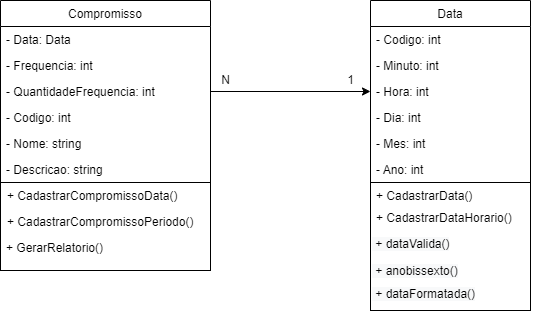

The diagram above was exported from draw.io. Its source (the exported page's mxGraphModel, read from the mxfile embedded in the PNG):
<mxGraphModel dx="1422" dy="737" grid="1" gridSize="10" guides="1" tooltips="1" connect="1" arrows="1" fold="1" page="1" pageScale="1" pageWidth="827" pageHeight="1169" math="0" shadow="0">
  <root>
    <mxCell id="WIyWlLk6GJQsqaUBKTNV-0" />
    <mxCell id="WIyWlLk6GJQsqaUBKTNV-1" parent="WIyWlLk6GJQsqaUBKTNV-0" />
    <mxCell id="vHoJk-ldjhZpUdMh5rbG-41" style="edgeStyle=orthogonalEdgeStyle;rounded=0;orthogonalLoop=1;jettySize=auto;html=1;entryX=0;entryY=0.5;entryDx=0;entryDy=0;" parent="WIyWlLk6GJQsqaUBKTNV-1" source="zkfFHV4jXpPFQw0GAbJ--6" target="vHoJk-ldjhZpUdMh5rbG-36" edge="1">
      <mxGeometry relative="1" as="geometry" />
    </mxCell>
    <mxCell id="zkfFHV4jXpPFQw0GAbJ--6" value="Compromisso" style="swimlane;fontStyle=0;align=center;verticalAlign=top;childLayout=stackLayout;horizontal=1;startSize=26;horizontalStack=0;resizeParent=1;resizeLast=0;collapsible=1;marginBottom=0;rounded=0;shadow=0;strokeWidth=1;" parent="WIyWlLk6GJQsqaUBKTNV-1" vertex="1">
      <mxGeometry x="120" y="360" width="210" height="182" as="geometry">
        <mxRectangle x="130" y="380" width="160" height="26" as="alternateBounds" />
      </mxGeometry>
    </mxCell>
    <mxCell id="zkfFHV4jXpPFQw0GAbJ--7" value="- Data: Data" style="text;align=left;verticalAlign=top;spacingLeft=4;spacingRight=4;overflow=hidden;rotatable=0;points=[[0,0.5],[1,0.5]];portConstraint=eastwest;" parent="zkfFHV4jXpPFQw0GAbJ--6" vertex="1">
      <mxGeometry y="26" width="210" height="26" as="geometry" />
    </mxCell>
    <mxCell id="zkfFHV4jXpPFQw0GAbJ--8" value="- Frequencia: int" style="text;align=left;verticalAlign=top;spacingLeft=4;spacingRight=4;overflow=hidden;rotatable=0;points=[[0,0.5],[1,0.5]];portConstraint=eastwest;rounded=0;shadow=0;html=0;" parent="zkfFHV4jXpPFQw0GAbJ--6" vertex="1">
      <mxGeometry y="52" width="210" height="26" as="geometry" />
    </mxCell>
    <mxCell id="vHoJk-ldjhZpUdMh5rbG-29" value="- QuantidadeFrequencia: int" style="text;align=left;verticalAlign=top;spacingLeft=4;spacingRight=4;overflow=hidden;rotatable=0;points=[[0,0.5],[1,0.5]];portConstraint=eastwest;rounded=0;shadow=0;html=0;" parent="zkfFHV4jXpPFQw0GAbJ--6" vertex="1">
      <mxGeometry y="78" width="210" height="26" as="geometry" />
    </mxCell>
    <mxCell id="vHoJk-ldjhZpUdMh5rbG-30" value="- Codigo: int" style="text;align=left;verticalAlign=top;spacingLeft=4;spacingRight=4;overflow=hidden;rotatable=0;points=[[0,0.5],[1,0.5]];portConstraint=eastwest;rounded=0;shadow=0;html=0;" parent="zkfFHV4jXpPFQw0GAbJ--6" vertex="1">
      <mxGeometry y="104" width="210" height="26" as="geometry" />
    </mxCell>
    <mxCell id="vHoJk-ldjhZpUdMh5rbG-32" value="- Nome: string" style="text;align=left;verticalAlign=top;spacingLeft=4;spacingRight=4;overflow=hidden;rotatable=0;points=[[0,0.5],[1,0.5]];portConstraint=eastwest;rounded=0;shadow=0;html=0;" parent="zkfFHV4jXpPFQw0GAbJ--6" vertex="1">
      <mxGeometry y="130" width="210" height="26" as="geometry" />
    </mxCell>
    <mxCell id="vHoJk-ldjhZpUdMh5rbG-31" value="- Descricao: string" style="text;align=left;verticalAlign=top;spacingLeft=4;spacingRight=4;overflow=hidden;rotatable=0;points=[[0,0.5],[1,0.5]];portConstraint=eastwest;rounded=0;shadow=0;html=0;" parent="zkfFHV4jXpPFQw0GAbJ--6" vertex="1">
      <mxGeometry y="156" width="210" height="26" as="geometry" />
    </mxCell>
    <mxCell id="vHoJk-ldjhZpUdMh5rbG-33" value="Data" style="swimlane;fontStyle=0;align=center;verticalAlign=top;childLayout=stackLayout;horizontal=1;startSize=26;horizontalStack=0;resizeParent=1;resizeLast=0;collapsible=1;marginBottom=0;rounded=0;shadow=0;strokeWidth=1;" parent="WIyWlLk6GJQsqaUBKTNV-1" vertex="1">
      <mxGeometry x="490" y="360" width="160" height="182" as="geometry">
        <mxRectangle x="130" y="380" width="160" height="26" as="alternateBounds" />
      </mxGeometry>
    </mxCell>
    <mxCell id="vHoJk-ldjhZpUdMh5rbG-34" value="- Codigo: int" style="text;align=left;verticalAlign=top;spacingLeft=4;spacingRight=4;overflow=hidden;rotatable=0;points=[[0,0.5],[1,0.5]];portConstraint=eastwest;" parent="vHoJk-ldjhZpUdMh5rbG-33" vertex="1">
      <mxGeometry y="26" width="160" height="26" as="geometry" />
    </mxCell>
    <mxCell id="vHoJk-ldjhZpUdMh5rbG-35" value="- Minuto: int" style="text;align=left;verticalAlign=top;spacingLeft=4;spacingRight=4;overflow=hidden;rotatable=0;points=[[0,0.5],[1,0.5]];portConstraint=eastwest;rounded=0;shadow=0;html=0;" parent="vHoJk-ldjhZpUdMh5rbG-33" vertex="1">
      <mxGeometry y="52" width="160" height="26" as="geometry" />
    </mxCell>
    <mxCell id="vHoJk-ldjhZpUdMh5rbG-36" value="- Hora: int" style="text;align=left;verticalAlign=top;spacingLeft=4;spacingRight=4;overflow=hidden;rotatable=0;points=[[0,0.5],[1,0.5]];portConstraint=eastwest;rounded=0;shadow=0;html=0;" parent="vHoJk-ldjhZpUdMh5rbG-33" vertex="1">
      <mxGeometry y="78" width="160" height="26" as="geometry" />
    </mxCell>
    <mxCell id="vHoJk-ldjhZpUdMh5rbG-37" value="- Dia: int" style="text;align=left;verticalAlign=top;spacingLeft=4;spacingRight=4;overflow=hidden;rotatable=0;points=[[0,0.5],[1,0.5]];portConstraint=eastwest;rounded=0;shadow=0;html=0;" parent="vHoJk-ldjhZpUdMh5rbG-33" vertex="1">
      <mxGeometry y="104" width="160" height="26" as="geometry" />
    </mxCell>
    <mxCell id="vHoJk-ldjhZpUdMh5rbG-38" value="- Mes: int" style="text;align=left;verticalAlign=top;spacingLeft=4;spacingRight=4;overflow=hidden;rotatable=0;points=[[0,0.5],[1,0.5]];portConstraint=eastwest;rounded=0;shadow=0;html=0;" parent="vHoJk-ldjhZpUdMh5rbG-33" vertex="1">
      <mxGeometry y="130" width="160" height="26" as="geometry" />
    </mxCell>
    <mxCell id="vHoJk-ldjhZpUdMh5rbG-39" value="- Ano: int" style="text;align=left;verticalAlign=top;spacingLeft=4;spacingRight=4;overflow=hidden;rotatable=0;points=[[0,0.5],[1,0.5]];portConstraint=eastwest;rounded=0;shadow=0;html=0;" parent="vHoJk-ldjhZpUdMh5rbG-33" vertex="1">
      <mxGeometry y="156" width="160" height="26" as="geometry" />
    </mxCell>
    <mxCell id="vHoJk-ldjhZpUdMh5rbG-42" value="N" style="text;html=1;align=center;verticalAlign=middle;resizable=0;points=[];autosize=1;strokeColor=none;fillColor=none;" parent="WIyWlLk6GJQsqaUBKTNV-1" vertex="1">
      <mxGeometry x="330" y="425" width="30" height="30" as="geometry" />
    </mxCell>
    <mxCell id="vHoJk-ldjhZpUdMh5rbG-43" value="1" style="text;html=1;align=center;verticalAlign=middle;resizable=0;points=[];autosize=1;strokeColor=none;fillColor=none;" parent="WIyWlLk6GJQsqaUBKTNV-1" vertex="1">
      <mxGeometry x="455" y="425" width="30" height="30" as="geometry" />
    </mxCell>
    <mxCell id="vHoJk-ldjhZpUdMh5rbG-44" value="" style="rounded=0;whiteSpace=wrap;html=1;" parent="WIyWlLk6GJQsqaUBKTNV-1" vertex="1">
      <mxGeometry x="120" y="542" width="210" height="88" as="geometry" />
    </mxCell>
    <mxCell id="vHoJk-ldjhZpUdMh5rbG-45" value="" style="rounded=0;whiteSpace=wrap;html=1;" parent="WIyWlLk6GJQsqaUBKTNV-1" vertex="1">
      <mxGeometry x="490" y="542" width="160" height="128" as="geometry" />
    </mxCell>
    <mxCell id="vHoJk-ldjhZpUdMh5rbG-46" value="+ CadastrarCompromissoData()" style="text;align=left;verticalAlign=top;spacingLeft=4;spacingRight=4;overflow=hidden;rotatable=0;points=[[0,0.5],[1,0.5]];portConstraint=eastwest;rounded=0;shadow=0;html=0;" parent="WIyWlLk6GJQsqaUBKTNV-1" vertex="1">
      <mxGeometry x="121" y="542" width="190" height="26" as="geometry" />
    </mxCell>
    <mxCell id="vHoJk-ldjhZpUdMh5rbG-47" value="+ GerarRelatorio()" style="text;align=left;verticalAlign=top;spacingLeft=4;spacingRight=4;overflow=hidden;rotatable=0;points=[[0,0.5],[1,0.5]];portConstraint=eastwest;rounded=0;shadow=0;html=0;" parent="WIyWlLk6GJQsqaUBKTNV-1" vertex="1">
      <mxGeometry x="120" y="594" width="190" height="26" as="geometry" />
    </mxCell>
    <mxCell id="vHoJk-ldjhZpUdMh5rbG-48" value="+ CadastrarCompromissoPeriodo()" style="text;align=left;verticalAlign=top;spacingLeft=4;spacingRight=4;overflow=hidden;rotatable=0;points=[[0,0.5],[1,0.5]];portConstraint=eastwest;rounded=0;shadow=0;html=0;" parent="WIyWlLk6GJQsqaUBKTNV-1" vertex="1">
      <mxGeometry x="121" y="568" width="209" height="26" as="geometry" />
    </mxCell>
    <mxCell id="vHoJk-ldjhZpUdMh5rbG-50" value="+ CadastrarData()" style="text;align=left;verticalAlign=top;spacingLeft=4;spacingRight=4;overflow=hidden;rotatable=0;points=[[0,0.5],[1,0.5]];portConstraint=eastwest;rounded=0;shadow=0;html=0;" parent="WIyWlLk6GJQsqaUBKTNV-1" vertex="1">
      <mxGeometry x="490" y="542" width="160" height="26" as="geometry" />
    </mxCell>
    <mxCell id="vHoJk-ldjhZpUdMh5rbG-51" value="+ CadastrarDataHorario()" style="text;align=left;verticalAlign=top;spacingLeft=4;spacingRight=4;overflow=hidden;rotatable=0;points=[[0,0.5],[1,0.5]];portConstraint=eastwest;rounded=0;shadow=0;html=0;" parent="WIyWlLk6GJQsqaUBKTNV-1" vertex="1">
      <mxGeometry x="490" y="564" width="160" height="26" as="geometry" />
    </mxCell>
    <mxCell id="ZLNsH3FIdhA0rTKe73G7-0" value="&lt;span style=&quot;color: rgb(0, 0, 0); font-family: Helvetica; font-size: 12px; font-style: normal; font-variant-ligatures: normal; font-variant-caps: normal; font-weight: 400; letter-spacing: normal; orphans: 2; text-align: left; text-indent: 0px; text-transform: none; widows: 2; word-spacing: 0px; -webkit-text-stroke-width: 0px; background-color: rgb(248, 249, 250); text-decoration-thickness: initial; text-decoration-style: initial; text-decoration-color: initial; float: none; display: inline !important;&quot;&gt;&amp;nbsp;+ anobissexto()&lt;/span&gt;" style="text;whiteSpace=wrap;html=1;" vertex="1" parent="WIyWlLk6GJQsqaUBKTNV-1">
      <mxGeometry x="490" y="617" width="170" height="23" as="geometry" />
    </mxCell>
    <mxCell id="ZLNsH3FIdhA0rTKe73G7-1" value="&lt;span style=&quot;color: rgb(0, 0, 0); font-family: Helvetica; font-size: 12px; font-style: normal; font-variant-ligatures: normal; font-variant-caps: normal; font-weight: 400; letter-spacing: normal; orphans: 2; text-align: left; text-indent: 0px; text-transform: none; widows: 2; word-spacing: 0px; -webkit-text-stroke-width: 0px; background-color: rgb(248, 249, 250); text-decoration-thickness: initial; text-decoration-style: initial; text-decoration-color: initial; float: none; display: inline !important;&quot;&gt;&amp;nbsp;+ dataValida()&lt;/span&gt;" style="text;whiteSpace=wrap;html=1;" vertex="1" parent="WIyWlLk6GJQsqaUBKTNV-1">
      <mxGeometry x="490" y="590" width="170" height="40" as="geometry" />
    </mxCell>
    <mxCell id="ZLNsH3FIdhA0rTKe73G7-2" value="&lt;span style=&quot;color: rgb(0, 0, 0); font-family: Helvetica; font-size: 12px; font-style: normal; font-variant-ligatures: normal; font-variant-caps: normal; font-weight: 400; letter-spacing: normal; orphans: 2; text-align: left; text-indent: 0px; text-transform: none; widows: 2; word-spacing: 0px; -webkit-text-stroke-width: 0px; background-color: rgb(248, 249, 250); text-decoration-thickness: initial; text-decoration-style: initial; text-decoration-color: initial; float: none; display: inline !important;&quot;&gt;&amp;nbsp;+ dataFormatada()&lt;/span&gt;" style="text;whiteSpace=wrap;html=1;" vertex="1" parent="WIyWlLk6GJQsqaUBKTNV-1">
      <mxGeometry x="490" y="640" width="170" height="23" as="geometry" />
    </mxCell>
  </root>
</mxGraphModel>